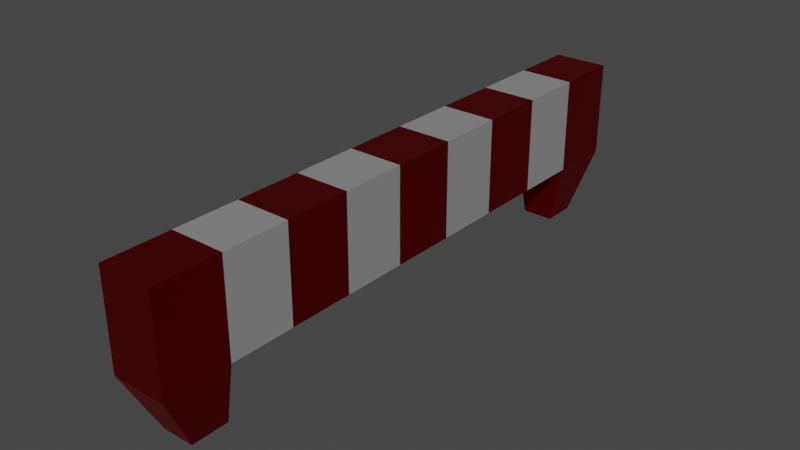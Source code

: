 # Source: berigat_2.blend  (saved by Blender 3.5.10; exported with 4.5.12 LTS)
import bpy
from mathutils import Matrix  # noqa: F401  (used for matrix-valued properties, if any)

bpy.ops.wm.read_factory_settings(use_empty=True)
scene = bpy.context.scene
scene.name = 'Scene'

# ---- collections
col_collection = bpy.data.collections.new('Collection'); scene.collection.children.link(col_collection)

# ---- materials (node trees are filled in below, after node groups)
mat_material = bpy.data.materials.new('Material')
mat_material.alpha_threshold = 0.0
mat_material.use_transparent_shadow = False
mat_material.roughness = 0.5
mat_material.line_color = (0.0, 0.0, 0.0, 1.0)
mat_material_002 = bpy.data.materials.new('Material.002')
mat_material_002.use_transparent_shadow = False
mat_material_001 = bpy.data.materials.new('Material.001')
mat_material_001.use_transparent_shadow = False

# ---- material node trees
mat_material.use_nodes = True; mat_material.node_tree.nodes.clear()
_N = mat_material.node_tree.nodes; _L = mat_material.node_tree.links
n0 = _N.new('ShaderNodeOutputMaterial'); n0.name = 'Material Output'; n0.location = (300, 300)
n1 = _N.new('ShaderNodeBsdfPrincipled'); n1.name = 'Principled BSDF'; n1.location = (10, 300)
n1.distribution = 'GGX'
n1.subsurface_method = 'RANDOM_WALK_SKIN'
n1.inputs[0].default_value = (0.3563, 0.3563, 0.3563, 1.0)
n1.inputs[1].default_value = 0.3082
n1.inputs[3].default_value = 1.45
n1.inputs[27].default_value = (0.0, 0.0, 0.0, 1.0)
n1.inputs[28].default_value = 1.0
_L.new(n1.outputs[0], n0.inputs[0])
n0.is_active_output = True
mat_material_002.use_nodes = True; mat_material_002.node_tree.nodes.clear()
_N = mat_material_002.node_tree.nodes; _L = mat_material_002.node_tree.links
n0 = _N.new('ShaderNodeBsdfPrincipled'); n0.name = 'Principled BSDF'; n0.location = (10, 300)
n0.distribution = 'GGX'
n0.subsurface_method = 'RANDOM_WALK_SKIN'
n0.inputs[0].default_value = (0.3506, 0.0, 0.00277, 1.0)
n0.inputs[1].default_value = 1.0
n0.inputs[3].default_value = 1.45
n0.inputs[27].default_value = (0.0, 0.0, 0.0, 1.0)
n0.inputs[28].default_value = 1.0
n1 = _N.new('ShaderNodeOutputMaterial'); n1.name = 'Material Output'; n1.location = (300, 300)
_L.new(n0.outputs[0], n1.inputs[0])
n1.is_active_output = True
mat_material_001.use_nodes = True; mat_material_001.node_tree.nodes.clear()
_N = mat_material_001.node_tree.nodes; _L = mat_material_001.node_tree.links
n0 = _N.new('ShaderNodeBsdfPrincipled'); n0.name = 'Principled BSDF'; n0.location = (10, 300)
n0.distribution = 'GGX'
n0.subsurface_method = 'RANDOM_WALK_SKIN'
n0.inputs[0].default_value = (0.02551, 0.02823, 0.3979, 1.0)
n0.inputs[3].default_value = 1.45
n0.inputs[27].default_value = (0.0, 0.0, 0.0, 1.0)
n0.inputs[28].default_value = 1.0
n1 = _N.new('ShaderNodeOutputMaterial'); n1.name = 'Material Output'; n1.location = (300, 300)
_L.new(n0.outputs[0], n1.inputs[0])
n1.is_active_output = True

# ---- world
world_world = bpy.data.worlds.new('World'); scene.world = world_world
world_world.use_nodes = True; world_world.node_tree.nodes.clear()
_N = world_world.node_tree.nodes; _L = world_world.node_tree.links
n0 = _N.new('ShaderNodeOutputWorld'); n0.name = 'World Output'; n0.location = (300, 300)
n1 = _N.new('ShaderNodeBackground'); n1.name = 'Background'; n1.location = (10, 300)
n1.inputs[0].default_value = (0.05088, 0.05088, 0.05088, 1.0)
_L.new(n1.outputs[0], n0.inputs[0])
n0.is_active_output = True
world_world.color = (0.05088, 0.05088, 0.05088)
world_world.use_sun_shadow = False
world_world.sun_shadow_jitter_overblur = 0.0

# ---- meshes
me_cube = bpy.data.meshes.new('Cube')
me_cube.from_pydata([(-0.1605, 1.389, 1.0), (-0.1605, 1.389, -1.0), (-0.1605, -1.389, 1.0), (-0.1605, -1.389, -1.0), (0.1605, 1.389, 1.0), (0.1605, 1.389, -1.0), (0.1605, -1.389, 1.0), (0.1605, -1.389, -1.0), (-0.1605, 1.08, -1.0), (-0.1605, 0.7716, -1.0), (-0.1605, 0.463, -1.0), (-0.1605, 0.1543, -1.0), (-0.1605, -0.1543, -1.0), (-0.1605, -0.463, -1.0), (-0.1605, -0.7716, -1.0), (-0.1605, -1.08, -1.0), (0.1605, 1.08, 1.0), (0.1605, 0.7716, 1.0), (0.1605, 0.463, 1.0), (0.1605, 0.1543, 1.0), (0.1605, -0.1543, 1.0), (0.1605, -0.463, 1.0), (0.1605, -0.7716, 1.0), (0.1605, -1.08, 1.0), (0.1605, -1.08, -1.0), (0.1605, -0.7716, -1.0), (0.1605, -0.463, -1.0), (0.1605, -0.1543, -1.0), (0.1605, 0.1543, -1.0), (0.1605, 0.463, -1.0), (0.1605, 0.7716, -1.0), (0.1605, 1.08, -1.0), (-0.1605, -1.08, 1.0), (-0.1605, -0.7716, 1.0), (-0.1605, -0.463, 1.0), (-0.1605, -0.1543, 1.0), (-0.1605, 0.1543, 1.0), (-0.1605, 0.463, 1.0), (-0.1605, 0.7716, 1.0), (-0.1605, 1.08, 1.0), (-0.09318, -1.071, -2.273), (-0.09318, -1.247, -2.273), (0.09318, -1.247, -2.273), (0.09318, 1.077, -2.273), (0.09318, 1.241, -2.273), (-0.09318, 1.241, -2.273), (-0.09318, 1.077, -2.273), (0.09318, -1.071, -2.273)], [], [(8, 1, 45, 46), (7, 6, 2, 3), (24, 23, 6, 7), (23, 32, 2, 6), (1, 0, 4, 5), (8, 39, 0, 1), (3, 2, 32, 15), (15, 32, 33, 14), (14, 33, 34, 13), (13, 34, 35, 12), (12, 35, 36, 11), (11, 36, 37, 10), (10, 37, 38, 9), (9, 38, 39, 8), (4, 0, 39, 16), (16, 39, 38, 17), (17, 38, 37, 18), (18, 37, 36, 19), (19, 36, 35, 20), (20, 35, 34, 21), (21, 34, 33, 22), (22, 33, 32, 23), (5, 4, 16, 31), (31, 16, 17, 30), (30, 17, 18, 29), (29, 18, 19, 28), (28, 19, 20, 27), (27, 20, 21, 26), (26, 21, 22, 25), (25, 22, 23, 24), (15, 24, 47, 40), (8, 31, 30, 9), (9, 30, 29, 10), (10, 29, 28, 11), (11, 28, 27, 12), (12, 27, 26, 13), (13, 26, 25, 14), (14, 25, 24, 15), (40, 47, 42, 41), (45, 44, 43, 46), (3, 15, 40, 41), (24, 7, 42, 47), (5, 31, 43, 44), (7, 3, 41, 42), (31, 8, 46, 43), (1, 5, 44, 45)])
me_cube.polygons.foreach_set('material_index', [1, 1, 1, 1, 1, 1, 1, 0, 1, 0, 1, 0, 1, 0, 1, 0, 1, 0, 1, 0, 1, 0, 1, 0, 1, 0, 1, 0, 1, 0, 1, 0, 1, 0, 1, 0, 1, 0, 1, 1, 1, 1, 1, 1, 1, 1])
_uv = me_cube.uv_layers.new(name='UVMap')
_uv.uv.foreach_set('vector', [0.625, 0.7222, 0.625, 0.75, 0.625, 0.75, 0.625, 0.7222, 0.375, 0.25, 0.625, 0.25, 0.625, 0.5, 0.375, 0.5, 0.375, 0.7222, 0.625, 0.7222, 0.625, 0.75, 0.375, 0.75, 0.375, 0.9722, 0.625, 0.9722, 0.625, 1.0, 0.375, 1.0, 0.125, 0.5, 0.375, 0.5, 0.375, 0.75, 0.125, 0.75, 0.625, 0.7222, 0.875, 0.7222, 0.875, 0.75, 0.625, 0.75, 0.625, 0.5, 0.875, 0.5, 0.875, 0.5278, 0.625, 0.5278, 0.625, 0.5278, 0.875, 0.5278, 0.875, 0.5556, 0.625, 0.5556, 0.625, 0.5556, 0.875, 0.5556, 0.875, 0.5833, 0.625, 0.5833, 0.625, 0.5833, 0.875, 0.5833, 0.875, 0.6111, 0.625, 0.6111, 0.625, 0.6111, 0.875, 0.6111, 0.875, 0.6389, 0.625, 0.6389, 0.625, 0.6389, 0.875, 0.6389, 0.875, 0.6667, 0.625, 0.6667, 0.625, 0.6667, 0.875, 0.6667, 0.875, 0.6944, 0.625, 0.6944, 0.625, 0.6944, 0.875, 0.6944, 0.875, 0.7222, 0.625, 0.7222, 0.375, 0.75, 0.625, 0.75, 0.625, 0.7778, 0.375, 0.7778, 0.375, 0.7778, 0.625, 0.7778, 0.625, 0.8056, 0.375, 0.8056, 0.375, 0.8056, 0.625, 0.8056, 0.625, 0.8333, 0.375, 0.8333, 0.375, 0.8333, 0.625, 0.8333, 0.625, 0.8611, 0.375, 0.8611, 0.375, 0.8611, 0.625, 0.8611, 0.625, 0.8889, 0.375, 0.8889, 0.375, 0.8889, 0.625, 0.8889, 0.625, 0.9167, 0.375, 0.9167, 0.375, 0.9167, 0.625, 0.9167, 0.625, 0.9444, 0.375, 0.9444, 0.375, 0.9444, 0.625, 0.9444, 0.625, 0.9722, 0.375, 0.9722, 0.375, 0.5, 0.625, 0.5, 0.625, 0.5278, 0.375, 0.5278, 0.375, 0.5278, 0.625, 0.5278, 0.625, 0.5556, 0.375, 0.5556, 0.375, 0.5556, 0.625, 0.5556, 0.625, 0.5833, 0.375, 0.5833, 0.375, 0.5833, 0.625, 0.5833, 0.625, 0.6111, 0.375, 0.6111, 0.375, 0.6111, 0.625, 0.6111, 0.625, 0.6389, 0.375, 0.6389, 0.375, 0.6389, 0.625, 0.6389, 0.625, 0.6667, 0.375, 0.6667, 0.375, 0.6667, 0.625, 0.6667, 0.625, 0.6944, 0.375, 0.6944, 0.375, 0.6944, 0.625, 0.6944, 0.625, 0.7222, 0.375, 0.7222, 0.375, 0.2222, 0.625, 0.2222, 0.625, 0.2222, 0.375, 0.2222, 0.375, 0.02778, 0.625, 0.02778, 0.625, 0.05556, 0.375, 0.05556, 0.375, 0.05556, 0.625, 0.05556, 0.625, 0.08333, 0.375, 0.08333, 0.375, 0.08333, 0.625, 0.08333, 0.625, 0.1111, 0.375, 0.1111, 0.375, 0.1111, 0.625, 0.1111, 0.625, 0.1389, 0.375, 0.1389, 0.375, 0.1389, 0.625, 0.1389, 0.625, 0.1667, 0.375, 0.1667, 0.375, 0.1667, 0.625, 0.1667, 0.625, 0.1944, 0.375, 0.1944, 0.375, 0.1944, 0.625, 0.1944, 0.625, 0.2222, 0.375, 0.2222, 0.375, 0.2222, 0.625, 0.2222, 0.625, 0.25, 0.375, 0.25, 0.375, 0.0, 0.625, 0.0, 0.625, 0.02778, 0.375, 0.02778, 0.625, 0.5, 0.625, 0.5278, 0.625, 0.5278, 0.625, 0.5, 0.375, 0.7222, 0.375, 0.75, 0.375, 0.75, 0.375, 0.7222, 0.375, 0.5, 0.375, 0.5278, 0.375, 0.5278, 0.375, 0.5, 0.375, 0.25, 0.375, 0.5, 0.375, 0.5, 0.375, 0.25, 0.625, 0.02778, 0.375, 0.02778, 0.375, 0.02778, 0.625, 0.02778, 0.125, 0.5, 0.125, 0.75, 0.125, 0.75, 0.125, 0.5])
me_cube.materials.append(mat_material)
me_cube.materials.append(mat_material_002)
me_cube.materials.append(mat_material_001)
me_cube.use_mirror_vertex_groups = False
me_cube.update()

# ---- objects
ob_ucx_object2 = bpy.data.objects.new('UCX_Object2', me_cube)

# ---- transforms, parenting, visibility, modifiers, constraints
ob_ucx_object2.location = (0.0, 0.0, 0.0)
ob_ucx_object2.scale = (3.58, 4.474, 1.0)
ob_ucx_object2.lock_rotations_4d = False
ob_ucx_object2.empty_display_type = 'ARROWS'
ob_ucx_object2.lineart.crease_threshold = 0.0

# ---- collection membership
col_collection.objects.link(ob_ucx_object2)

# ---- scene / render settings (as saved in the file)
scene.frame_start = 1; scene.frame_end = 250; scene.frame_set(1)
scene.render.engine = 'BLENDER_EEVEE_NEXT'
scene.cycles.sampling_pattern = 'TABULATED_SOBOL'
scene.view_settings.view_transform = 'Filmic'
bpy.context.view_layer.update()

# ---- added for rendering (the .blend has no active camera and no usable light): camera, sun
cam_auto = bpy.data.cameras.new('AutoCamera')
cam_auto.lens = 50.0
cam_auto.sensor_width = 36.0
cam_auto.clip_end = 1000.0
ob_auto_camera = bpy.data.objects.new('AutoCamera', cam_auto)
scene.collection.objects.link(ob_auto_camera)
ob_auto_camera.location = (11.9375, -14.325, 8.91356)
ob_auto_camera.rotation_euler = (1.09748, -7.21219e-08, 0.694738)
scene.camera = ob_auto_camera
light_auto_sun = bpy.data.lights.new('AutoSun', 'SUN')
light_auto_sun.energy = 3.0
light_auto_sun.angle = 0.0523599
ob_auto_sun = bpy.data.objects.new('AutoSun', light_auto_sun)
scene.collection.objects.link(ob_auto_sun)
ob_auto_sun.rotation_euler = (0.872665, 0.174533, 0.523599)
bpy.context.view_layer.update()
